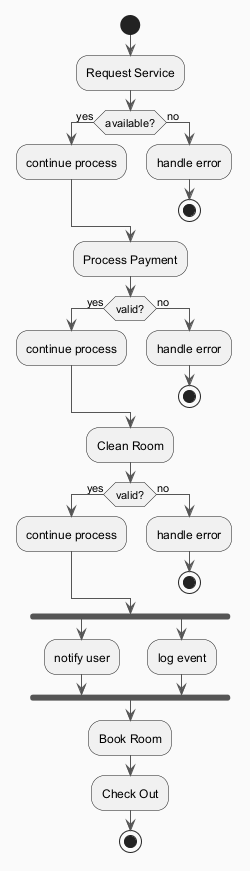

The diagram above was rendered by PlantUML. Its source (embedded in the PNG):
@startuml
skinparam backgroundColor #FAFAFA
skinparam classBackgroundColor #FFF3E0
skinparam classBorderColor #E65100
skinparam ArrowColor #555555
start
:Request Service;
if (available?) then (yes)
:continue process;
else (no)
:handle error;
stop
endif
:Process Payment;
if (valid?) then (yes)
:continue process;
else (no)
:handle error;
stop
endif
:Clean Room;
if (valid?) then (yes)
:continue process;
else (no)
:handle error;
stop
endif
fork
:notify user;
fork again
:log event;
end fork
:Book Room;
:Check Out;
stop
@enduml